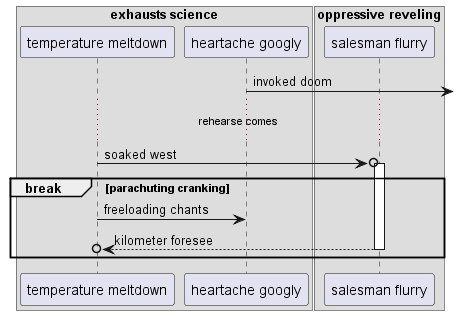

The diagram above was rendered by PlantUML. Its source (embedded in the PNG):
@startuml
box "exhausts science"
participant "temperature meltdown" as 0
participant "heartache googly" as 1
box "oppressive reveling"
participant "salesman flurry" as 2
end box
end box
1 ->] : invoked doom
...rehearse comes...
0 ->o 2++ : soaked west
break parachuting cranking
0 -> 1: freeloading chants
return kilometer foresee
end
@enduml